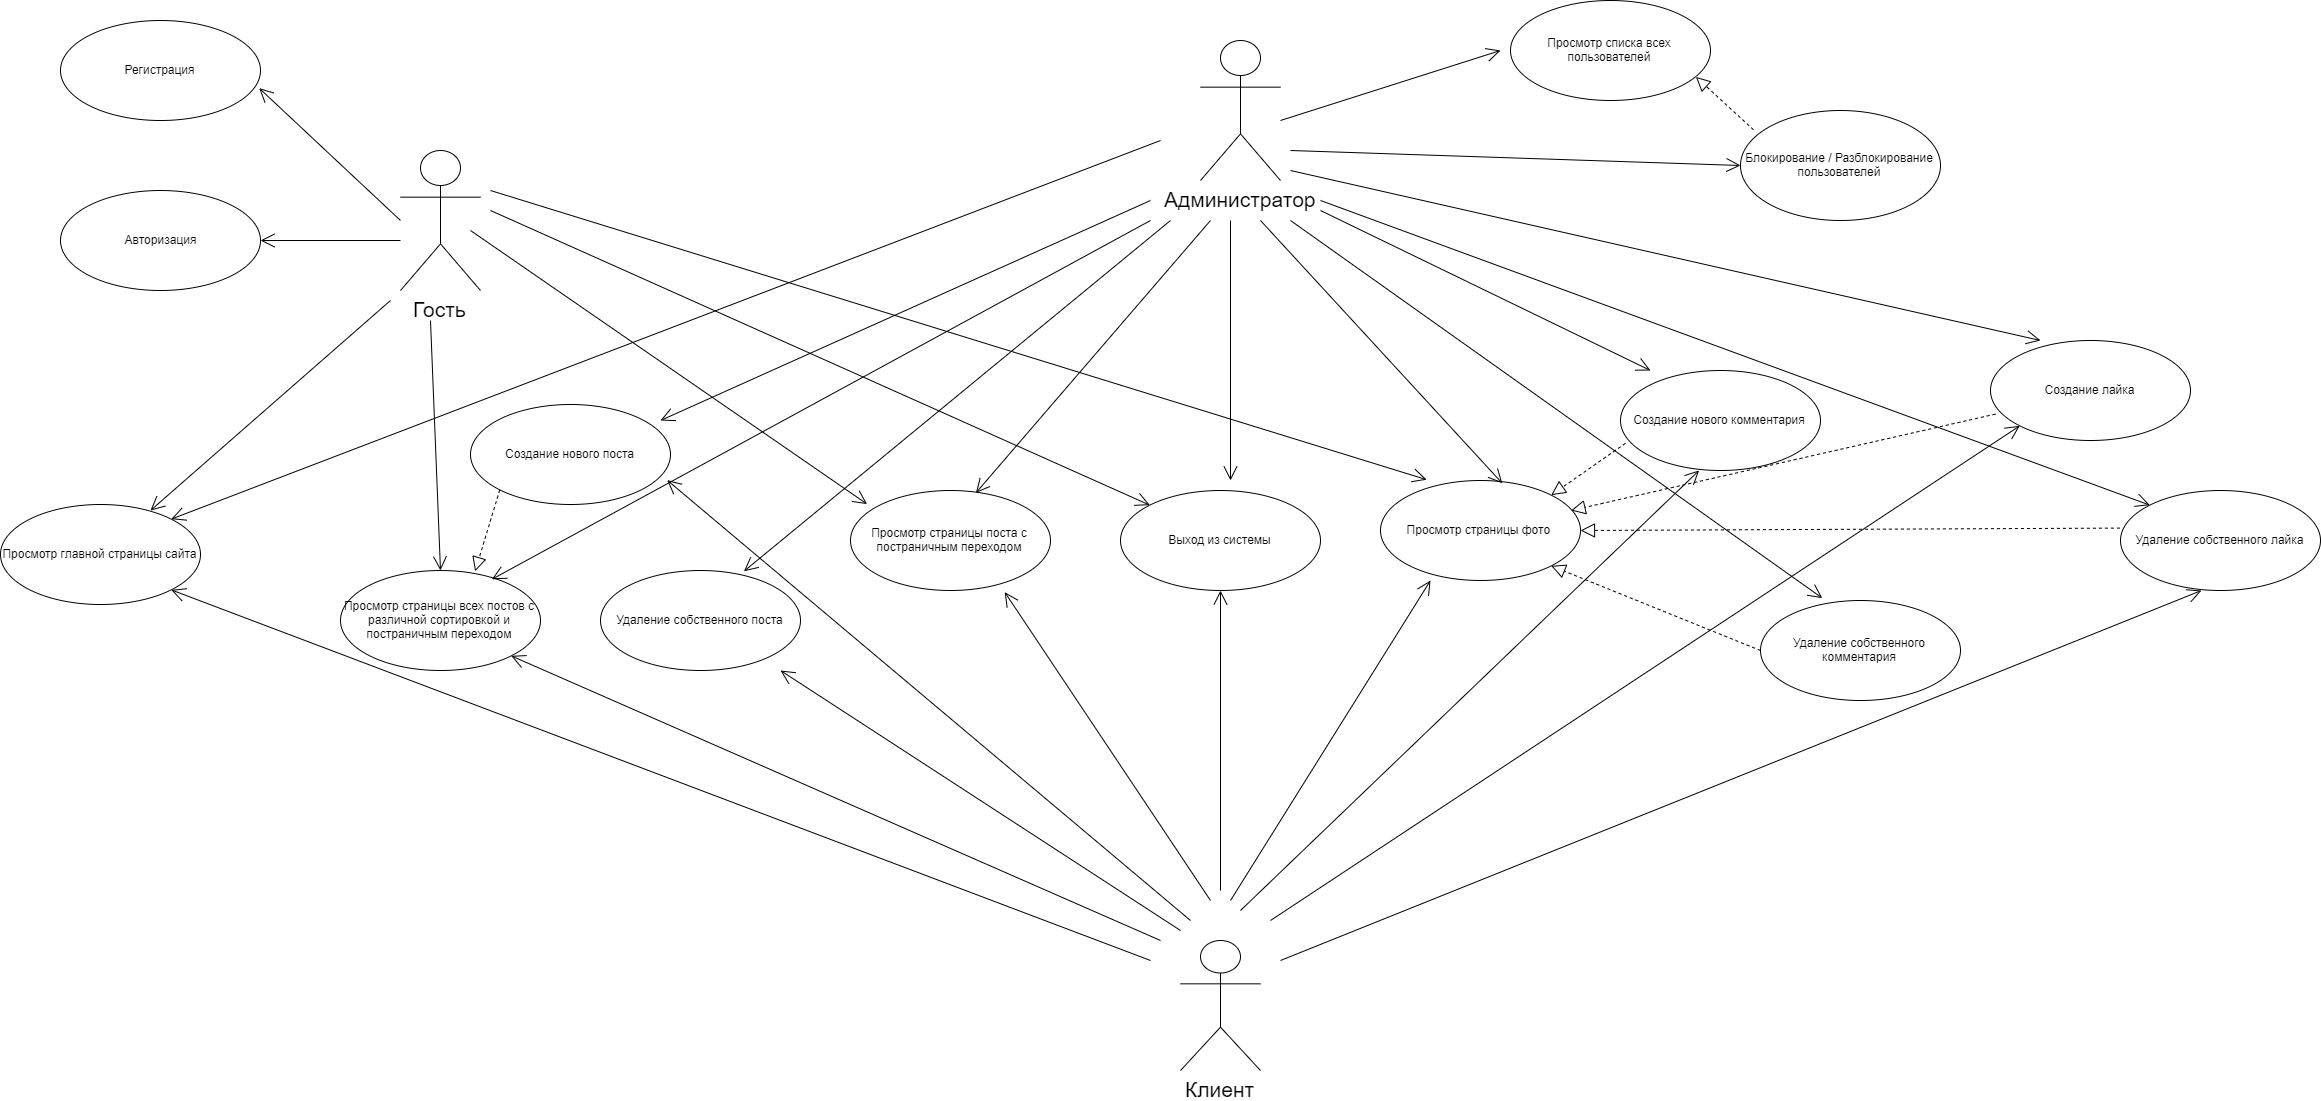

The diagram above was exported from draw.io. Its source (the exported page's mxGraphModel, read from the mxfile embedded in the PNG):
<mxGraphModel dx="2875" dy="1026" grid="1" gridSize="10" guides="1" tooltips="1" connect="1" arrows="1" fold="1" page="1" pageScale="1" pageWidth="827" pageHeight="1169" math="0" shadow="0">
  <root>
    <mxCell id="0" />
    <mxCell id="1" parent="0" />
    <mxCell id="wG2yHs8xPJgpZuJYcQQ5-9" value="&lt;font style=&quot;font-size: 21px&quot;&gt;Администратор&lt;/font&gt;" style="shape=umlActor;verticalLabelPosition=bottom;labelBackgroundColor=#ffffff;verticalAlign=top;html=1;" vertex="1" parent="1">
      <mxGeometry x="380" y="70" width="80" height="140" as="geometry" />
    </mxCell>
    <mxCell id="wG2yHs8xPJgpZuJYcQQ5-11" value="&lt;font style=&quot;font-size: 21px&quot;&gt;Гость&lt;/font&gt;" style="shape=umlActor;verticalLabelPosition=bottom;labelBackgroundColor=#ffffff;verticalAlign=top;html=1;" vertex="1" parent="1">
      <mxGeometry x="-420" y="180" width="80" height="140" as="geometry" />
    </mxCell>
    <mxCell id="wG2yHs8xPJgpZuJYcQQ5-12" value="&lt;font style=&quot;font-size: 21px&quot;&gt;Клиент&lt;/font&gt;" style="shape=umlActor;verticalLabelPosition=bottom;labelBackgroundColor=#ffffff;verticalAlign=top;html=1;" vertex="1" parent="1">
      <mxGeometry x="360" y="970" width="80" height="130" as="geometry" />
    </mxCell>
    <mxCell id="wG2yHs8xPJgpZuJYcQQ5-19" value="Просмотр главной страницы сайта" style="ellipse;whiteSpace=wrap;html=1;" vertex="1" parent="1">
      <mxGeometry x="-820" y="534" width="200" height="100" as="geometry" />
    </mxCell>
    <mxCell id="wG2yHs8xPJgpZuJYcQQ5-24" value="Просмотр страницы всех постов с различной сортировкой и постраничным переходом" style="ellipse;whiteSpace=wrap;html=1;" vertex="1" parent="1">
      <mxGeometry x="-480" y="600" width="200" height="100" as="geometry" />
    </mxCell>
    <mxCell id="wG2yHs8xPJgpZuJYcQQ5-25" value="Создание нового поста" style="ellipse;whiteSpace=wrap;html=1;" vertex="1" parent="1">
      <mxGeometry x="-350" y="434" width="200" height="100" as="geometry" />
    </mxCell>
    <mxCell id="wG2yHs8xPJgpZuJYcQQ5-26" value="Удаление собственного поста" style="ellipse;whiteSpace=wrap;html=1;" vertex="1" parent="1">
      <mxGeometry x="-220" y="600" width="200" height="100" as="geometry" />
    </mxCell>
    <mxCell id="wG2yHs8xPJgpZuJYcQQ5-27" value="Просмотр страницы поста с постраничным переходом" style="ellipse;whiteSpace=wrap;html=1;" vertex="1" parent="1">
      <mxGeometry x="30" y="520" width="200" height="100" as="geometry" />
    </mxCell>
    <mxCell id="wG2yHs8xPJgpZuJYcQQ5-28" value="Просмотр страницы фото&amp;nbsp;" style="ellipse;whiteSpace=wrap;html=1;" vertex="1" parent="1">
      <mxGeometry x="560" y="510" width="200" height="100" as="geometry" />
    </mxCell>
    <mxCell id="wG2yHs8xPJgpZuJYcQQ5-29" value="Создание нового комментария" style="ellipse;whiteSpace=wrap;html=1;" vertex="1" parent="1">
      <mxGeometry x="800" y="400" width="200" height="100" as="geometry" />
    </mxCell>
    <mxCell id="wG2yHs8xPJgpZuJYcQQ5-30" value="Удаление собственного комментария" style="ellipse;whiteSpace=wrap;html=1;" vertex="1" parent="1">
      <mxGeometry x="940" y="630" width="200" height="100" as="geometry" />
    </mxCell>
    <mxCell id="wG2yHs8xPJgpZuJYcQQ5-31" value="Создание лайка" style="ellipse;whiteSpace=wrap;html=1;" vertex="1" parent="1">
      <mxGeometry x="1170" y="370" width="200" height="100" as="geometry" />
    </mxCell>
    <mxCell id="wG2yHs8xPJgpZuJYcQQ5-32" value="Удаление собственного лайка" style="ellipse;whiteSpace=wrap;html=1;" vertex="1" parent="1">
      <mxGeometry x="1300" y="520" width="200" height="100" as="geometry" />
    </mxCell>
    <mxCell id="wG2yHs8xPJgpZuJYcQQ5-33" value="Регистрация" style="ellipse;whiteSpace=wrap;html=1;" vertex="1" parent="1">
      <mxGeometry x="-760" y="50" width="200" height="100" as="geometry" />
    </mxCell>
    <mxCell id="wG2yHs8xPJgpZuJYcQQ5-34" value="Авторизация" style="ellipse;whiteSpace=wrap;html=1;" vertex="1" parent="1">
      <mxGeometry x="-760" y="220" width="200" height="100" as="geometry" />
    </mxCell>
    <mxCell id="wG2yHs8xPJgpZuJYcQQ5-39" value="Просмотр списка всех пользователей" style="ellipse;whiteSpace=wrap;html=1;" vertex="1" parent="1">
      <mxGeometry x="690" y="30" width="200" height="100" as="geometry" />
    </mxCell>
    <mxCell id="wG2yHs8xPJgpZuJYcQQ5-40" value="Блокирование / Разблокирование пользователей" style="ellipse;whiteSpace=wrap;html=1;" vertex="1" parent="1">
      <mxGeometry x="920" y="140" width="200" height="110" as="geometry" />
    </mxCell>
    <mxCell id="wG2yHs8xPJgpZuJYcQQ5-49" value="Выход из системы" style="ellipse;whiteSpace=wrap;html=1;" vertex="1" parent="1">
      <mxGeometry x="300" y="520" width="200" height="100" as="geometry" />
    </mxCell>
    <mxCell id="wG2yHs8xPJgpZuJYcQQ5-53" value="" style="endArrow=block;dashed=1;endFill=0;endSize=12;html=1;exitX=0;exitY=1;exitDx=0;exitDy=0;entryX=0.673;entryY=0.008;entryDx=0;entryDy=0;entryPerimeter=0;" edge="1" parent="1" source="wG2yHs8xPJgpZuJYcQQ5-25" target="wG2yHs8xPJgpZuJYcQQ5-24">
      <mxGeometry width="160" relative="1" as="geometry">
        <mxPoint x="-280" y="860" as="sourcePoint" />
        <mxPoint x="-350" y="810" as="targetPoint" />
      </mxGeometry>
    </mxCell>
    <mxCell id="wG2yHs8xPJgpZuJYcQQ5-54" value="" style="endArrow=block;dashed=1;endFill=0;endSize=12;html=1;exitX=0.025;exitY=0.728;exitDx=0;exitDy=0;entryX=1;entryY=0;entryDx=0;entryDy=0;exitPerimeter=0;" edge="1" parent="1" source="wG2yHs8xPJgpZuJYcQQ5-29" target="wG2yHs8xPJgpZuJYcQQ5-28">
      <mxGeometry width="160" relative="1" as="geometry">
        <mxPoint x="-335.4000000000001" y="510" as="sourcePoint" />
        <mxPoint x="420" y="400" as="targetPoint" />
        <Array as="points" />
      </mxGeometry>
    </mxCell>
    <mxCell id="wG2yHs8xPJgpZuJYcQQ5-55" value="" style="endArrow=block;dashed=1;endFill=0;endSize=12;html=1;exitX=0;exitY=0.5;exitDx=0;exitDy=0;entryX=1;entryY=1;entryDx=0;entryDy=0;" edge="1" parent="1" source="wG2yHs8xPJgpZuJYcQQ5-30" target="wG2yHs8xPJgpZuJYcQQ5-28">
      <mxGeometry width="160" relative="1" as="geometry">
        <mxPoint x="489.28932188134513" y="505.35533905932743" as="sourcePoint" />
        <mxPoint x="490" y="598" as="targetPoint" />
        <Array as="points" />
      </mxGeometry>
    </mxCell>
    <mxCell id="wG2yHs8xPJgpZuJYcQQ5-56" value="" style="endArrow=block;dashed=1;endFill=0;endSize=12;html=1;exitX=0.025;exitY=0.736;exitDx=0;exitDy=0;entryX=0.953;entryY=0.3;entryDx=0;entryDy=0;entryPerimeter=0;exitPerimeter=0;" edge="1" parent="1" source="wG2yHs8xPJgpZuJYcQQ5-31" target="wG2yHs8xPJgpZuJYcQQ5-28">
      <mxGeometry width="160" relative="1" as="geometry">
        <mxPoint x="499.28932188134513" y="515.3553390593274" as="sourcePoint" />
        <mxPoint x="458.5999999999999" y="563.2" as="targetPoint" />
        <Array as="points" />
      </mxGeometry>
    </mxCell>
    <mxCell id="wG2yHs8xPJgpZuJYcQQ5-57" value="" style="endArrow=block;dashed=1;endFill=0;endSize=12;html=1;exitX=-0.003;exitY=0.376;exitDx=0;exitDy=0;entryX=1;entryY=0.5;entryDx=0;entryDy=0;exitPerimeter=0;" edge="1" parent="1" source="wG2yHs8xPJgpZuJYcQQ5-32" target="wG2yHs8xPJgpZuJYcQQ5-28">
      <mxGeometry width="160" relative="1" as="geometry">
        <mxPoint x="509.28932188134513" y="525.3553390593274" as="sourcePoint" />
        <mxPoint x="468.5999999999999" y="573.2" as="targetPoint" />
        <Array as="points" />
      </mxGeometry>
    </mxCell>
    <mxCell id="wG2yHs8xPJgpZuJYcQQ5-58" value="" style="endArrow=block;dashed=1;endFill=0;endSize=12;html=1;exitX=0.065;exitY=0.175;exitDx=0;exitDy=0;exitPerimeter=0;entryX=0.927;entryY=0.764;entryDx=0;entryDy=0;entryPerimeter=0;" edge="1" parent="1" source="wG2yHs8xPJgpZuJYcQQ5-40" target="wG2yHs8xPJgpZuJYcQQ5-39">
      <mxGeometry width="160" relative="1" as="geometry">
        <mxPoint x="519.2893218813451" y="535.3553390593274" as="sourcePoint" />
        <mxPoint x="870" y="120" as="targetPoint" />
        <Array as="points" />
      </mxGeometry>
    </mxCell>
    <mxCell id="wG2yHs8xPJgpZuJYcQQ5-59" value="" style="endArrow=open;endFill=1;endSize=12;html=1;entryX=0.993;entryY=0.676;entryDx=0;entryDy=0;entryPerimeter=0;" edge="1" parent="1" target="wG2yHs8xPJgpZuJYcQQ5-33">
      <mxGeometry width="160" relative="1" as="geometry">
        <mxPoint x="-420" y="250" as="sourcePoint" />
        <mxPoint x="-660" y="1140" as="targetPoint" />
      </mxGeometry>
    </mxCell>
    <mxCell id="wG2yHs8xPJgpZuJYcQQ5-60" value="" style="endArrow=open;endFill=1;endSize=12;html=1;entryX=1;entryY=0.5;entryDx=0;entryDy=0;" edge="1" parent="1" target="wG2yHs8xPJgpZuJYcQQ5-34">
      <mxGeometry width="160" relative="1" as="geometry">
        <mxPoint x="-420" y="270" as="sourcePoint" />
        <mxPoint x="-551.4000000000001" y="127.59999999999991" as="targetPoint" />
      </mxGeometry>
    </mxCell>
    <mxCell id="wG2yHs8xPJgpZuJYcQQ5-61" value="" style="endArrow=open;endFill=1;endSize=12;html=1;entryX=0.75;entryY=0.06;entryDx=0;entryDy=0;entryPerimeter=0;" edge="1" parent="1" target="wG2yHs8xPJgpZuJYcQQ5-19">
      <mxGeometry width="160" relative="1" as="geometry">
        <mxPoint x="-430" y="330" as="sourcePoint" />
        <mxPoint x="-551.4000000000001" y="127.59999999999991" as="targetPoint" />
      </mxGeometry>
    </mxCell>
    <mxCell id="wG2yHs8xPJgpZuJYcQQ5-62" value="" style="endArrow=open;endFill=1;endSize=12;html=1;entryX=0.5;entryY=0;entryDx=0;entryDy=0;" edge="1" parent="1" target="wG2yHs8xPJgpZuJYcQQ5-24">
      <mxGeometry width="160" relative="1" as="geometry">
        <mxPoint x="-390" y="350" as="sourcePoint" />
        <mxPoint x="-470" y="530" as="targetPoint" />
      </mxGeometry>
    </mxCell>
    <mxCell id="wG2yHs8xPJgpZuJYcQQ5-63" value="" style="endArrow=open;endFill=1;endSize=12;html=1;entryX=0.083;entryY=0.136;entryDx=0;entryDy=0;entryPerimeter=0;" edge="1" parent="1" target="wG2yHs8xPJgpZuJYcQQ5-27">
      <mxGeometry width="160" relative="1" as="geometry">
        <mxPoint x="-350" y="260" as="sourcePoint" />
        <mxPoint x="-531.4000000000001" y="147.5999999999999" as="targetPoint" />
      </mxGeometry>
    </mxCell>
    <mxCell id="wG2yHs8xPJgpZuJYcQQ5-64" value="" style="endArrow=open;endFill=1;endSize=12;html=1;entryX=0.231;entryY=-0.008;entryDx=0;entryDy=0;entryPerimeter=0;" edge="1" parent="1" target="wG2yHs8xPJgpZuJYcQQ5-28">
      <mxGeometry width="160" relative="1" as="geometry">
        <mxPoint x="-330" y="220" as="sourcePoint" />
        <mxPoint x="-521.4000000000001" y="157.5999999999999" as="targetPoint" />
      </mxGeometry>
    </mxCell>
    <mxCell id="wG2yHs8xPJgpZuJYcQQ5-65" value="" style="endArrow=open;endFill=1;endSize=12;html=1;entryX=0;entryY=0;entryDx=0;entryDy=0;" edge="1" parent="1" target="wG2yHs8xPJgpZuJYcQQ5-49">
      <mxGeometry width="160" relative="1" as="geometry">
        <mxPoint x="-330" y="240" as="sourcePoint" />
        <mxPoint x="666.1999999999998" y="529.2" as="targetPoint" />
      </mxGeometry>
    </mxCell>
    <mxCell id="wG2yHs8xPJgpZuJYcQQ5-66" value="" style="endArrow=open;endFill=1;endSize=12;html=1;" edge="1" parent="1">
      <mxGeometry width="160" relative="1" as="geometry">
        <mxPoint x="460" y="150" as="sourcePoint" />
        <mxPoint x="680" y="80" as="targetPoint" />
      </mxGeometry>
    </mxCell>
    <mxCell id="wG2yHs8xPJgpZuJYcQQ5-67" value="" style="endArrow=open;endFill=1;endSize=12;html=1;entryX=0;entryY=0.5;entryDx=0;entryDy=0;" edge="1" parent="1" target="wG2yHs8xPJgpZuJYcQQ5-40">
      <mxGeometry width="160" relative="1" as="geometry">
        <mxPoint x="470" y="180" as="sourcePoint" />
        <mxPoint x="700" y="80" as="targetPoint" />
      </mxGeometry>
    </mxCell>
    <mxCell id="wG2yHs8xPJgpZuJYcQQ5-68" value="" style="endArrow=open;endFill=1;endSize=12;html=1;entryX=0.25;entryY=0;entryDx=0;entryDy=0;entryPerimeter=0;" edge="1" parent="1" target="wG2yHs8xPJgpZuJYcQQ5-31">
      <mxGeometry width="160" relative="1" as="geometry">
        <mxPoint x="470" y="200" as="sourcePoint" />
        <mxPoint x="700" y="100" as="targetPoint" />
      </mxGeometry>
    </mxCell>
    <mxCell id="wG2yHs8xPJgpZuJYcQQ5-69" value="" style="endArrow=open;endFill=1;endSize=12;html=1;entryX=0;entryY=0;entryDx=0;entryDy=0;" edge="1" parent="1" target="wG2yHs8xPJgpZuJYcQQ5-32">
      <mxGeometry width="160" relative="1" as="geometry">
        <mxPoint x="500" y="230" as="sourcePoint" />
        <mxPoint x="1260" y="560" as="targetPoint" />
      </mxGeometry>
    </mxCell>
    <mxCell id="wG2yHs8xPJgpZuJYcQQ5-70" value="" style="endArrow=open;endFill=1;endSize=12;html=1;" edge="1" parent="1">
      <mxGeometry width="160" relative="1" as="geometry">
        <mxPoint x="500" y="240" as="sourcePoint" />
        <mxPoint x="830" y="400" as="targetPoint" />
      </mxGeometry>
    </mxCell>
    <mxCell id="wG2yHs8xPJgpZuJYcQQ5-71" value="" style="endArrow=open;endFill=1;endSize=12;html=1;entryX=0.309;entryY=-0.024;entryDx=0;entryDy=0;entryPerimeter=0;" edge="1" parent="1" target="wG2yHs8xPJgpZuJYcQQ5-30">
      <mxGeometry width="160" relative="1" as="geometry">
        <mxPoint x="470" y="250" as="sourcePoint" />
        <mxPoint x="950" y="590" as="targetPoint" />
      </mxGeometry>
    </mxCell>
    <mxCell id="wG2yHs8xPJgpZuJYcQQ5-72" value="" style="endArrow=open;endFill=1;endSize=12;html=1;entryX=0.609;entryY=0.028;entryDx=0;entryDy=0;entryPerimeter=0;" edge="1" parent="1" target="wG2yHs8xPJgpZuJYcQQ5-28">
      <mxGeometry width="160" relative="1" as="geometry">
        <mxPoint x="440" y="250" as="sourcePoint" />
        <mxPoint x="740" y="140" as="targetPoint" />
      </mxGeometry>
    </mxCell>
    <mxCell id="wG2yHs8xPJgpZuJYcQQ5-73" value="" style="endArrow=open;endFill=1;endSize=12;html=1;" edge="1" parent="1">
      <mxGeometry width="160" relative="1" as="geometry">
        <mxPoint x="410" y="250" as="sourcePoint" />
        <mxPoint x="410" y="510" as="targetPoint" />
      </mxGeometry>
    </mxCell>
    <mxCell id="wG2yHs8xPJgpZuJYcQQ5-74" value="" style="endArrow=open;endFill=1;endSize=12;html=1;entryX=0.627;entryY=0.024;entryDx=0;entryDy=0;entryPerimeter=0;" edge="1" parent="1" target="wG2yHs8xPJgpZuJYcQQ5-27">
      <mxGeometry width="160" relative="1" as="geometry">
        <mxPoint x="390" y="250" as="sourcePoint" />
        <mxPoint x="420" y="520" as="targetPoint" />
      </mxGeometry>
    </mxCell>
    <mxCell id="wG2yHs8xPJgpZuJYcQQ5-75" value="" style="endArrow=open;endFill=1;endSize=12;html=1;entryX=0.717;entryY=0.008;entryDx=0;entryDy=0;entryPerimeter=0;" edge="1" parent="1" target="wG2yHs8xPJgpZuJYcQQ5-26">
      <mxGeometry width="160" relative="1" as="geometry">
        <mxPoint x="350" y="250" as="sourcePoint" />
        <mxPoint x="430" y="530" as="targetPoint" />
      </mxGeometry>
    </mxCell>
    <mxCell id="wG2yHs8xPJgpZuJYcQQ5-76" value="" style="endArrow=open;endFill=1;endSize=12;html=1;entryX=0.95;entryY=0.16;entryDx=0;entryDy=0;entryPerimeter=0;" edge="1" parent="1" target="wG2yHs8xPJgpZuJYcQQ5-25">
      <mxGeometry width="160" relative="1" as="geometry">
        <mxPoint x="330" y="230" as="sourcePoint" />
        <mxPoint x="440" y="540" as="targetPoint" />
      </mxGeometry>
    </mxCell>
    <mxCell id="wG2yHs8xPJgpZuJYcQQ5-77" value="" style="endArrow=open;endFill=1;endSize=12;html=1;entryX=0.757;entryY=0.088;entryDx=0;entryDy=0;entryPerimeter=0;" edge="1" parent="1" target="wG2yHs8xPJgpZuJYcQQ5-24">
      <mxGeometry width="160" relative="1" as="geometry">
        <mxPoint x="330" y="250" as="sourcePoint" />
        <mxPoint x="-450" y="520" as="targetPoint" />
      </mxGeometry>
    </mxCell>
    <mxCell id="wG2yHs8xPJgpZuJYcQQ5-78" value="" style="endArrow=open;endFill=1;endSize=12;html=1;entryX=1;entryY=0;entryDx=0;entryDy=0;" edge="1" parent="1" target="wG2yHs8xPJgpZuJYcQQ5-19">
      <mxGeometry width="160" relative="1" as="geometry">
        <mxPoint x="340" y="170" as="sourcePoint" />
        <mxPoint x="460" y="560" as="targetPoint" />
      </mxGeometry>
    </mxCell>
    <mxCell id="wG2yHs8xPJgpZuJYcQQ5-79" value="" style="endArrow=open;endFill=1;endSize=12;html=1;entryX=0.405;entryY=1;entryDx=0;entryDy=0;entryPerimeter=0;" edge="1" parent="1" target="wG2yHs8xPJgpZuJYcQQ5-32">
      <mxGeometry width="160" relative="1" as="geometry">
        <mxPoint x="460" y="990" as="sourcePoint" />
        <mxPoint x="1350" y="640" as="targetPoint" />
      </mxGeometry>
    </mxCell>
    <mxCell id="wG2yHs8xPJgpZuJYcQQ5-80" value="" style="endArrow=open;endFill=1;endSize=12;html=1;entryX=0;entryY=1;entryDx=0;entryDy=0;" edge="1" parent="1" target="wG2yHs8xPJgpZuJYcQQ5-31">
      <mxGeometry width="160" relative="1" as="geometry">
        <mxPoint x="450" y="950" as="sourcePoint" />
        <mxPoint x="410" y="930" as="targetPoint" />
      </mxGeometry>
    </mxCell>
    <mxCell id="wG2yHs8xPJgpZuJYcQQ5-81" value="" style="endArrow=open;endFill=1;endSize=12;html=1;entryX=0.393;entryY=1;entryDx=0;entryDy=0;entryPerimeter=0;" edge="1" parent="1" target="wG2yHs8xPJgpZuJYcQQ5-29">
      <mxGeometry width="160" relative="1" as="geometry">
        <mxPoint x="420" y="940" as="sourcePoint" />
        <mxPoint x="490" y="590" as="targetPoint" />
      </mxGeometry>
    </mxCell>
    <mxCell id="wG2yHs8xPJgpZuJYcQQ5-82" value="" style="endArrow=open;endFill=1;endSize=12;html=1;" edge="1" parent="1">
      <mxGeometry width="160" relative="1" as="geometry">
        <mxPoint x="410" y="930" as="sourcePoint" />
        <mxPoint x="610" y="610" as="targetPoint" />
      </mxGeometry>
    </mxCell>
    <mxCell id="wG2yHs8xPJgpZuJYcQQ5-83" value="" style="endArrow=open;endFill=1;endSize=12;html=1;entryX=0.5;entryY=1;entryDx=0;entryDy=0;" edge="1" parent="1" target="wG2yHs8xPJgpZuJYcQQ5-49">
      <mxGeometry width="160" relative="1" as="geometry">
        <mxPoint x="400" y="920" as="sourcePoint" />
        <mxPoint x="510" y="610" as="targetPoint" />
      </mxGeometry>
    </mxCell>
    <mxCell id="wG2yHs8xPJgpZuJYcQQ5-84" value="" style="endArrow=open;endFill=1;endSize=12;html=1;entryX=0.771;entryY=1.016;entryDx=0;entryDy=0;entryPerimeter=0;" edge="1" parent="1" target="wG2yHs8xPJgpZuJYcQQ5-27">
      <mxGeometry width="160" relative="1" as="geometry">
        <mxPoint x="390" y="930" as="sourcePoint" />
        <mxPoint x="520" y="620" as="targetPoint" />
      </mxGeometry>
    </mxCell>
    <mxCell id="wG2yHs8xPJgpZuJYcQQ5-85" value="" style="endArrow=open;endFill=1;endSize=12;html=1;" edge="1" parent="1">
      <mxGeometry width="160" relative="1" as="geometry">
        <mxPoint x="360" y="960" as="sourcePoint" />
        <mxPoint x="-40" y="700" as="targetPoint" />
      </mxGeometry>
    </mxCell>
    <mxCell id="wG2yHs8xPJgpZuJYcQQ5-86" value="" style="endArrow=open;endFill=1;endSize=12;html=1;entryX=0.983;entryY=0.756;entryDx=0;entryDy=0;entryPerimeter=0;" edge="1" parent="1" target="wG2yHs8xPJgpZuJYcQQ5-25">
      <mxGeometry width="160" relative="1" as="geometry">
        <mxPoint x="370" y="950" as="sourcePoint" />
        <mxPoint x="-30" y="710" as="targetPoint" />
      </mxGeometry>
    </mxCell>
    <mxCell id="wG2yHs8xPJgpZuJYcQQ5-87" value="" style="endArrow=open;endFill=1;endSize=12;html=1;entryX=1;entryY=1;entryDx=0;entryDy=0;" edge="1" parent="1" target="wG2yHs8xPJgpZuJYcQQ5-24">
      <mxGeometry width="160" relative="1" as="geometry">
        <mxPoint x="340" y="970" as="sourcePoint" />
        <mxPoint x="-20" y="720" as="targetPoint" />
      </mxGeometry>
    </mxCell>
    <mxCell id="wG2yHs8xPJgpZuJYcQQ5-88" value="" style="endArrow=open;endFill=1;endSize=12;html=1;entryX=1;entryY=1;entryDx=0;entryDy=0;" edge="1" parent="1" target="wG2yHs8xPJgpZuJYcQQ5-19">
      <mxGeometry width="160" relative="1" as="geometry">
        <mxPoint x="330" y="990" as="sourcePoint" />
        <mxPoint x="-10" y="730" as="targetPoint" />
      </mxGeometry>
    </mxCell>
  </root>
</mxGraphModel>